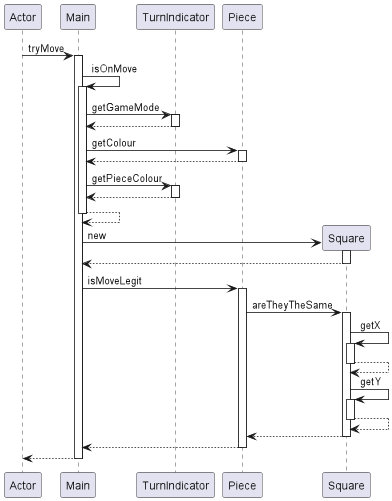

The diagram above was rendered by PlantUML. Its source (embedded in the PNG):
@startuml
participant Actor
Actor -> Main : tryMove
activate Main
Main -> Main : isOnMove
activate Main
Main -> TurnIndicator : getGameMode
activate TurnIndicator
TurnIndicator --> Main
deactivate TurnIndicator
Main -> Piece : getColour
activate Piece
Piece --> Main
deactivate Piece
Main -> TurnIndicator : getPieceColour
activate TurnIndicator
TurnIndicator --> Main
deactivate TurnIndicator
Main --> Main
deactivate Main
create Square
Main -> Square : new
activate Square
Square --> Main
deactivate Square
Main -> Piece : isMoveLegit
activate Piece
Piece -> Square : areTheyTheSame
activate Square
Square -> Square : getX
activate Square
Square --> Square
deactivate Square
Square -> Square : getY
activate Square
Square --> Square
deactivate Square
Square --> Piece
deactivate Square
Piece --> Main
deactivate Piece
return
@enduml